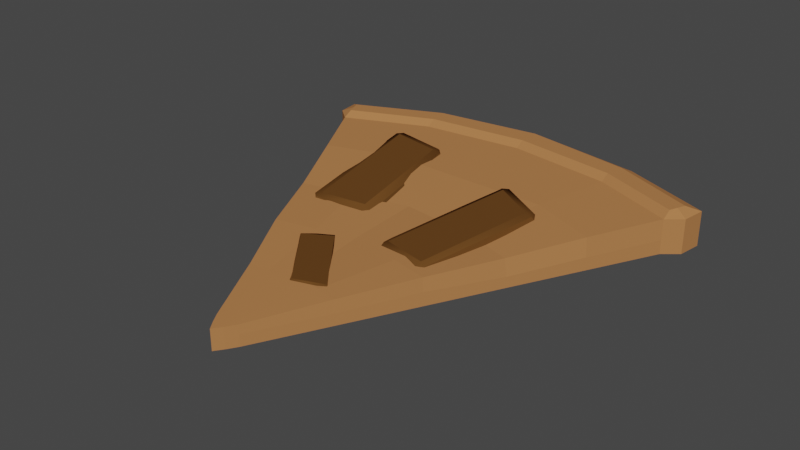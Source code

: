 # Source: BrownSlice.blend  (saved by Blender 3.2.14; exported with 4.5.12 LTS)
import bpy
from mathutils import Matrix  # noqa: F401  (used for matrix-valued properties, if any)

bpy.ops.wm.read_factory_settings(use_empty=True)
scene = bpy.context.scene
scene.name = 'Scene'

# ---- collections
col_collection = bpy.data.collections.new('Collection'); scene.collection.children.link(col_collection)

# ---- materials (node trees are filled in below, after node groups)
mat_darkbrown = bpy.data.materials.new('DarkBrown')
mat_darkbrown.use_transparent_shadow = False
mat_darkbrown.diffuse_color = (0.1301, 0.05613, 0.01521, 1.0)
mat_darkbrown.roughness = 0.69
mat_darkbrown.metallic = 0.5
mat_brown = bpy.data.materials.new('Brown')
mat_brown.use_transparent_shadow = False
mat_brown.diffuse_color = (0.4508, 0.1946, 0.07227, 1.0)

# ---- material node trees

# ---- world
world_world = bpy.data.worlds.new('World'); scene.world = world_world
world_world.use_nodes = True; world_world.node_tree.nodes.clear()
_N = world_world.node_tree.nodes; _L = world_world.node_tree.links
n0 = _N.new('ShaderNodeOutputWorld'); n0.name = 'World Output'; n0.location = (300, 300)
n1 = _N.new('ShaderNodeBackground'); n1.name = 'Background'; n1.location = (10, 300)
n1.inputs[0].default_value = (0.05088, 0.05088, 0.05088, 1.0)
_L.new(n1.outputs[0], n0.inputs[0])
n0.is_active_output = True
world_world.color = (0.05088, 0.05088, 0.05088)
world_world.use_sun_shadow = False
world_world.sun_shadow_jitter_overblur = 0.0

# ---- meshes
me_cube_003 = bpy.data.meshes.new('Cube.003')
me_cube_003.from_pydata([(-0.5359, 0.9901, 0.001998), (-0.5359, 0.9901, 0.09164), (-0.5359, 0.9901, 0.03833), (0.5359, 0.9901, 0.001998), (0.5359, 0.9901, 0.09164), (0.5359, 0.9901, 0.03833), (-1.033e-08, 1.132, 0.09164), (-1.577e-07, 1.132, 0.001998), (6.773e-07, 1.132, 0.03833), (0.03122, 0.01434, 0.001998), (-0.03122, 0.01434, 0.001998), (1.267e-08, -0.03218, 0.001998), (-0.03122, 0.01434, 0.05423), (0.03122, 0.01434, 0.05423), (0.0, -0.03218, 0.05423), (-0.03122, 0.01434, 0.03132), (0.03122, 0.01434, 0.03132), (1.014e-08, -0.03218, 0.03132), (-0.4879, 0.8972, 0.001998), (-0.4879, 0.8972, 0.03833), (0.4879, 0.8972, 0.001998), (-1.415e-07, 1.023, 0.001998), (0.4879, 0.8972, 0.03833), (0.4879, 0.8972, 0.09164), (-0.4879, 0.8972, 0.09164), (-9.35e-09, 1.023, 0.09164), (-1.052e-08, 1.106, 0.1056), (0.505, 0.9649, 0.1056), (-0.505, 0.9649, 0.1056), (-0.4879, 0.9225, 0.1056), (0.4879, 0.9225, 0.1056), (-9.35e-09, 1.048, 0.1056), (-0.2932, 1.093, 0.001998), (-0.2932, 1.093, 0.09164), (-0.2932, 1.093, 0.03833), (-0.01561, -0.01033, 0.001998), (-0.01561, -0.01033, 0.05423), (-0.01561, -0.01033, 0.03132), (-0.2692, 0.9922, 0.001998), (-0.2692, 0.9922, 0.09164), (-0.2778, 1.068, 0.1056), (-0.2692, 1.017, 0.1056), (0.3002, 1.085, 0.09164), (0.3002, 1.085, 0.03833), (0.3002, 1.085, 0.001998), (0.01561, -0.01033, 0.001998), (0.01561, -0.01033, 0.05423), (0.01561, -0.01033, 0.03132), (0.2762, 0.9838, 0.001998), (0.2762, 0.9838, 0.09164), (0.2848, 1.059, 0.1056), (0.2762, 1.009, 0.1056), (-0.5288, 0.9315, 0.03833), (-1.496e-07, 1.077, 0.001998), (-0.5288, 0.9315, 0.09164), (-0.5288, 0.9315, 0.001998), (0.5265, 0.9291, 0.001998), (0.5265, 0.9291, 0.03833), (0.5265, 0.9291, 0.09164), (-0.4965, 0.9437, 0.1056), (0.4965, 0.9437, 0.1056), (-9.934e-09, 1.077, 0.1056), (-0.2735, 1.043, 0.1056), (-0.2812, 1.043, 0.001998), (0.2805, 1.034, 0.1056), (0.2882, 1.034, 0.001998), (-0.3966, 0.7207, 0.001998), (-0.3052, 0.5441, 0.001998), (-0.2139, 0.3675, 0.001998), (-0.1226, 0.1909, 0.001998), (0.3966, 0.7207, 0.001998), (0.3052, 0.5441, 0.001998), (0.2139, 0.3675, 0.001998), (0.1226, 0.1909, 0.001998), (0.3966, 0.7207, 0.03511), (0.3052, 0.5441, 0.0298), (0.2139, 0.3675, 0.03666), (0.1226, 0.1909, 0.03132), (0.393, 0.7233, 0.08374), (0.298, 0.5441, 0.07317), (0.2139, 0.3675, 0.07277), (0.1202, 0.1907, 0.06358), (-0.02475, 0.6108, 0.0712), (-0.02267, 0.4247, 0.06397), (0.0009709, 0.2073, 0.06358), (-0.1226, 0.1909, 0.03132), (-0.2139, 0.3675, 0.04497), (-0.3052, 0.5441, 0.03159), (-0.3966, 0.7207, 0.03499), (-1.814e-08, 0.1788, 0.001998), (-4.895e-08, 0.3898, 0.001998), (-7.985e-08, 0.6007, 0.001998), (-1.107e-07, 0.8117, 0.001998), (-0.1208, 0.1909, 0.06358), (-0.2139, 0.3593, 0.07318), (-0.3052, 0.5441, 0.07244), (-0.3966, 0.729, 0.08831), (-0.06633, 0.1902, 0.06358), (-0.117, 0.3907, 0.06846), (-0.1678, 0.5736, 0.07381), (-0.2185, 0.7852, 0.09005), (-0.2185, 0.7917, 0.001998), (-0.1678, 0.5912, 0.001998), (-0.117, 0.3907, 0.001998), (-0.06633, 0.1902, 0.001998), (0.06773, 0.1885, 0.001998), (0.1199, 0.3873, 0.001998), (0.172, 0.5861, 0.001998), (0.2241, 0.785, 0.001998), (0.2241, 0.785, 0.08828), (0.172, 0.5861, 0.07292), (0.1199, 0.3873, 0.07315), (0.06773, 0.2056, 0.06358), (-0.2435, 0.5021, 0.0646), (-0.2247, 0.4861, 0.06398), (-0.2276, 0.4965, 0.05866), (-0.1401, 0.9018, 0.07391), (-0.1357, 0.89, 0.06794), (-0.1217, 0.8823, 0.07377), (-0.2837, 0.8893, 0.09849), (-0.3027, 0.8989, 0.09259), (-0.2892, 0.9122, 0.09319), (-0.09899, 0.5396, 0.08056), (-0.07879, 0.5371, 0.0683), (-0.09263, 0.5187, 0.06831), (-0.226, 0.5276, 0.07698), (-0.2237, 0.5063, 0.07532), (-0.2425, 0.5215, 0.0734), (-0.1311, 0.8652, 0.09336), (-0.1505, 0.8628, 0.09902), (-0.1496, 0.8845, 0.09375), (-0.07525, 0.5109, 0.06024), (-0.06382, 0.519, 0.06638), (-0.07713, 0.5, 0.06551), (-0.2953, 0.9218, 0.06731), (-0.31, 0.9192, 0.07308), (-0.2966, 0.9329, 0.07329), (0.03011, 0.4264, 0.06183), (0.04168, 0.4059, 0.06124), (0.04261, 0.4162, 0.05615), (0.2545, 0.7515, 0.07074), (0.2546, 0.7394, 0.06503), (0.2646, 0.7279, 0.07218), (0.1214, 0.7876, 0.09426), (0.1075, 0.8024, 0.08862), (0.124, 0.8099, 0.08919), (0.1723, 0.4126, 0.07689), (0.1896, 0.4037, 0.07376), (0.1711, 0.3917, 0.07251), (0.0542, 0.4436, 0.0732), (0.04925, 0.4237, 0.06794), (0.03737, 0.4436, 0.06541), (0.2505, 0.7156, 0.09092), (0.2323, 0.7199, 0.09477), (0.2403, 0.739, 0.08972), (0.1842, 0.379, 0.05766), (0.1971, 0.3825, 0.06511), (0.1789, 0.3698, 0.0627), (0.1216, 0.8205, 0.06442), (0.1076, 0.823, 0.06994), (0.1241, 0.831, 0.07015), (-0.0614, 0.4149, 0.05214), (-0.07591, 0.4177, 0.05148), (-0.07135, 0.4133, 0.04485), (0.002624, 0.2084, 0.06479), (-0.003159, 0.1806, 0.04819), (-0.01272, 0.217, 0.0648), (0.07391, 0.224, 0.06731), (0.07682, 0.2242, 0.06299), (0.08353, 0.2138, 0.05356), (-0.1258, 0.352, 0.06969), (-0.137, 0.3479, 0.0546), (-0.1352, 0.3615, 0.05483), (-0.06299, 0.3959, 0.06657), (-0.07045, 0.4064, 0.06491), (-0.06599, 0.4041, 0.0625), (-0.01289, 0.1831, 0.0567), (-0.00342, 0.1985, 0.0652), (0.002458, 0.1722, 0.05337), (-0.1466, 0.3608, 0.04497), (-0.1502, 0.3529, 0.05219), (-0.1489, 0.3669, 0.0516), (0.08956, 0.2111, 0.04846), (0.09644, 0.2165, 0.03894), (0.09352, 0.2054, 0.05556)], [], [(112, 84, 14, 46), (34, 33, 6, 8), (52, 54, 1, 2), (77, 81, 13, 16), (73, 77, 16, 9), (54, 24, 29, 59), (32, 34, 8, 7), (65, 53, 7, 44), (104, 89, 11, 35), (43, 42, 4, 5), (44, 43, 5, 3), (47, 46, 14, 17), (45, 47, 17, 11), (55, 52, 2, 0), (37, 36, 12, 15), (35, 37, 15, 10), (66, 88, 19, 18), (63, 53, 21, 38), (108, 92, 21, 48), (56, 57, 22, 20), (57, 58, 23, 22), (88, 96, 24, 19), (33, 1, 28, 40), (62, 61, 26, 40), (64, 61, 31, 51), (49, 23, 30, 51), (39, 25, 31, 41), (58, 4, 27, 60), (42, 6, 26, 50), (24, 39, 41, 29), (59, 62, 40, 28), (6, 33, 40, 26), (96, 100, 39, 24), (55, 63, 38, 18), (11, 17, 37, 35), (17, 14, 36, 37), (69, 104, 35, 10), (0, 2, 34, 32), (2, 1, 33, 34), (4, 42, 50, 27), (25, 49, 51, 31), (60, 64, 51, 30), (70, 108, 48, 20), (9, 16, 47, 45), (16, 13, 46, 47), (7, 8, 43, 44), (8, 6, 42, 43), (56, 65, 44, 3), (81, 112, 46, 13), (20, 48, 65, 56), (27, 50, 64, 60), (0, 32, 63, 55), (29, 41, 62, 59), (23, 58, 60, 30), (50, 26, 61, 64), (41, 31, 61, 62), (5, 4, 58, 57), (3, 5, 57, 56), (32, 7, 53, 63), (18, 19, 52, 55), (48, 21, 53, 65), (1, 54, 59, 28), (19, 24, 54, 52), (23, 49, 109, 78), (78, 109, 110, 79), (79, 110, 111, 80), (80, 111, 112, 81), (9, 45, 105, 73), (73, 105, 106, 72), (72, 106, 107, 71), (71, 107, 108, 70), (18, 38, 101, 66), (66, 101, 102, 67), (67, 102, 103, 68), (68, 103, 104, 69), (12, 36, 97, 93), (93, 97, 98, 94), (94, 98, 99, 95), (95, 99, 100, 96), (15, 12, 93, 85), (85, 93, 94, 86), (86, 94, 95, 87), (87, 95, 96, 88), (36, 14, 84, 97), (97, 84, 83, 98), (98, 83, 82, 99), (45, 11, 89, 105), (105, 89, 90, 106), (106, 90, 91, 107), (107, 91, 92, 108), (10, 15, 85, 69), (69, 85, 86, 68), (68, 86, 87, 67), (67, 87, 88, 66), (38, 21, 92, 101), (101, 92, 91, 102), (102, 91, 90, 103), (103, 90, 89, 104), (20, 22, 74, 70), (70, 74, 75, 71), (71, 75, 76, 72), (72, 76, 77, 73), (22, 23, 78, 74), (74, 78, 79, 75), (75, 79, 80, 76), (76, 80, 81, 77), (110, 82, 83, 111), (111, 83, 84, 112), (118, 117, 116), (127, 126, 125), (131, 115, 134, 117), (128, 123, 132, 118), (121, 120, 119), (126, 114, 133, 124), (124, 123, 122), (135, 113, 127, 120), (129, 119, 125, 122), (130, 129, 128), (115, 114, 113), (49, 25, 39, 100, 109), (109, 100, 99, 82, 110), (131, 132, 133), (134, 135, 136), (130, 121, 119, 129), (120, 127, 125, 119), (126, 124, 122, 125), (123, 128, 129, 122), (134, 115, 113, 135), (114, 126, 127, 113), (121, 136, 135, 120), (115, 131, 133, 114), (132, 123, 124, 133), (128, 118, 116, 130), (117, 134, 136, 116), (131, 117, 118, 132), (130, 116, 136, 121), (142, 141, 140), (151, 150, 149), (155, 139, 158, 141), (152, 147, 156, 142), (145, 144, 143), (150, 138, 157, 148), (148, 147, 146), (159, 137, 151, 144), (153, 143, 149, 146), (154, 153, 152), (139, 138, 137), (155, 156, 157), (158, 159, 160), (154, 145, 143, 153), (144, 151, 149, 143), (150, 148, 146, 149), (147, 152, 153, 146), (158, 139, 137, 159), (138, 150, 151, 137), (145, 160, 159, 144), (139, 155, 157, 138), (156, 147, 148, 157), (152, 142, 140, 154), (141, 158, 160, 140), (155, 141, 142, 156), (154, 140, 160, 145), (166, 165, 164), (175, 174, 173), (179, 163, 182, 165), (176, 171, 180, 166), (169, 168, 167), (174, 162, 181, 172), (172, 171, 170), (183, 161, 175, 168), (177, 167, 173, 170), (178, 177, 176), (163, 162, 161), (179, 180, 181), (182, 183, 184), (178, 169, 167, 177), (168, 175, 173, 167), (174, 172, 170, 173), (171, 176, 177, 170), (182, 163, 161, 183), (162, 174, 175, 161), (169, 184, 183, 168), (163, 179, 181, 162), (180, 171, 172, 181), (176, 166, 164, 178), (165, 182, 184, 164), (179, 165, 166, 180), (178, 164, 184, 169)])
me_cube_003.polygons.foreach_set('use_smooth', [True] * 188)
me_cube_003.polygons.foreach_set('material_index', [1, 1, 1, 1, 1, 1, 1, 1, 1, 1, 1, 1, 1, 1, 1, 1, 1, 1, 1, 1, 1, 1, 1, 1, 1, 1, 1, 1, 1, 1, 1, 1, 1, 1, 1, 1, 1, 1, 1, 1, 1, 1, 1, 1, 1, 1, 1, 1, 1, 1, 1, 1, 1, 1, 1, 1, 1, 1, 1, 1, 1, 1, 1, 1, 1, 1, 1, 1, 1, 1, 1, 1, 1, 1, 1, 1, 1, 1, 1, 1, 1, 1, 1, 1, 1, 1, 1, 1, 1, 1, 1, 1, 1, 1, 1, 1, 1, 1, 1, 1, 1, 1, 1, 1, 1, 1, 1, 1, 0, 0, 0, 0, 0, 0, 0, 0, 0, 0, 0, 1, 1, 0, 0, 0, 0, 0, 0, 0, 0, 0, 0, 0, 0, 0, 0, 0, 0, 0, 0, 0, 0, 0, 0, 0, 0, 0, 0, 0, 0, 0, 0, 0, 0, 0, 0, 0, 0, 0, 0, 0, 0, 0, 0, 0, 0, 0, 0, 0, 0, 0, 0, 0, 0, 0, 0, 0, 0, 0, 0, 0, 0, 0, 0, 0, 0, 0, 0, 0])
_k = set([(0, 2), (0, 32), (0, 55), (1, 2), (1, 28), (1, 33), (1, 54), (3, 5), (3, 44), (3, 56), (4, 5), (4, 27), (4, 42), (4, 58), (6, 8), (6, 26), (6, 33), (6, 42), (7, 8), (7, 32), (7, 44), (9, 16), (9, 45), (9, 73), (10, 15), (10, 35), (10, 69), (11, 17), (11, 35), (11, 45), (12, 15), (12, 36), (12, 93), (13, 16), (13, 46), (13, 81), (14, 17), (14, 36), (14, 46), (15, 85), (16, 77), (18, 19), (18, 55), (18, 66), (19, 24), (19, 88), (20, 22), (20, 56), (20, 70), (22, 23), (22, 74), (23, 30), (23, 49), (23, 58), (23, 78), (24, 29), (24, 39), (24, 54), (24, 96), (25, 31), (25, 39), (25, 49), (26, 40), (26, 50), (27, 50), (27, 60), (28, 40), (28, 59), (29, 41), (29, 59), (30, 51), (30, 60), (31, 41), (31, 51), (32, 34), (33, 34), (33, 40), (35, 37), (36, 37), (36, 97), (39, 41), (42, 43), (42, 50), (43, 44), (45, 47), (46, 47), (49, 51), (49, 109), (52, 54), (52, 55), (54, 59), (56, 57), (57, 58), (58, 60), (66, 67), (67, 68), (68, 69), (70, 71), (71, 72), (72, 73), (74, 75), (74, 78), (75, 76), (75, 79), (76, 77), (76, 80), (78, 79), (78, 109), (79, 80), (79, 110), (80, 81), (80, 111), (81, 112), (82, 83), (82, 99), (82, 110), (83, 84), (83, 111), (84, 97), (84, 112), (85, 86), (85, 93), (86, 87), (86, 94), (87, 88), (87, 95), (88, 96), (93, 94), (93, 97), (94, 95), (94, 98), (95, 96), (95, 99), (96, 100), (97, 98), (98, 99), (99, 100), (100, 109), (109, 110), (110, 111), (111, 112), (113, 127), (113, 135), (114, 126), (114, 133), (115, 131), (115, 134), (116, 130), (116, 136), (117, 131), (117, 134), (118, 128), (118, 132), (119, 125), (119, 129), (120, 127), (120, 135), (121, 130), (121, 136), (122, 125), (122, 129), (123, 128), (123, 132), (124, 126), (124, 133), (137, 151), (137, 159), (138, 150), (138, 157), (139, 155), (139, 158), (140, 154), (140, 160), (141, 155), (141, 158), (142, 152), (142, 156), (143, 149), (143, 153), (144, 151), (144, 159), (145, 154), (145, 160), (146, 149), (146, 153), (147, 152), (147, 156), (148, 150), (148, 157), (161, 175), (161, 183), (162, 174), (162, 181), (163, 179), (163, 182), (164, 178), (164, 184), (165, 179), (165, 182), (166, 176), (166, 180), (167, 173), (167, 177), (168, 175), (168, 183), (169, 178), (169, 184), (170, 173), (170, 177), (171, 176), (171, 180), (172, 174), (172, 181)])
me_cube_003.attributes.new('sharp_edge', 'BOOLEAN', 'EDGE').data.foreach_set('value', [ (min(e.vertices), max(e.vertices)) in _k for e in me_cube_003.edges])
me_cube_003.materials.append(mat_darkbrown)
me_cube_003.materials.append(mat_brown)
me_cube_003.update()
me_cube_003.normals_split_custom_set([tuple(v) for v in zip(*[iter([0.01024, -0.04246, 0.999, -0.001929, -0.04273, 0.9991, 0.003912, -0.04249, 0.9991, 0.007992, -0.04817, 0.9988, -0.13, 0.9915, -7.137e-08, -0.13, 0.9915, -2.095e-06, -0.13, 0.9915, -2.095e-06, -0.13, 0.9915, -7.138e-08, -0.9927, -0.1202, 0.0, -0.9927, -0.1202, 0.0, -0.9927, -0.1202, 0.0, -0.9927, -0.1202, 0.0, 0.8873, -0.4601, 0.03225, 0.8873, -0.46, 0.03229, 0.8895, -0.4555, 0.03586, 0.8895, -0.4555, 0.03586, 0.8882, -0.4594, 2.993e-07, 0.8882, -0.4594, 2.993e-07, 0.8882, -0.4594, 3.058e-07, 0.8882, -0.4594, 3.058e-07, -0.3695, -0.3301, 0.8686, -0.3695, -0.3301, 0.8686, -0.3695, -0.3301, 0.8686, -0.3695, -0.3301, 0.8686, -0.13, 0.9915, 1.952e-06, -0.13, 0.9915, -7.137e-08, -0.13, 0.9915, -7.138e-08, -0.13, 0.9915, 1.952e-06, 1.222e-10, 0.0, -1.0, 1.132e-10, 0.0, -1.0, -1.037e-11, 0.0, -1.0, 2.372e-10, 0.0, -1.0, -1.06e-09, 0.0, -1.0, 5.312e-10, 0.0, -1.0, 1.019e-10, 0.0, -1.0, -1.477e-09, 0.0, -1.0, 0.3724, 0.9281, -2.571e-07, 0.3724, 0.9281, 1.101e-06, 0.3724, 0.9281, 1.101e-06, 0.3724, 0.9281, -2.571e-07, 0.3724, 0.9281, -1.615e-06, 0.3724, 0.9281, -2.571e-07, 0.3724, 0.9281, -2.571e-07, 0.3724, 0.9281, -1.615e-06, 0.8137, -0.5813, -8.885e-08, 0.8137, -0.5813, 1.992e-07, 0.8137, -0.5813, 1.992e-07, 0.8137, -0.5813, -8.885e-08, 0.8137, -0.5813, -3.769e-07, 0.8137, -0.5813, -8.885e-08, 0.8137, -0.5813, -8.885e-08, 0.8137, -0.5813, -3.769e-07, -0.9927, -0.1202, 0.0, -0.9927, -0.1202, 0.0, -0.9927, -0.1202, 0.0, -0.9927, -0.1202, 0.0, -0.845, -0.5347, -1.358e-07, -0.845, -0.5347, -1.088e-08, -0.845, -0.5347, -1.088e-08, -0.845, -0.5347, -1.358e-07, -0.845, -0.5347, -2.606e-07, -0.845, -0.5347, -1.358e-07, -0.845, -0.5347, -1.358e-07, -0.845, -0.5347, -2.606e-07, -0.8882, -0.4594, 0.0, -0.8882, -0.4594, 0.0, -0.8882, -0.4594, 0.0, -0.8882, -0.4594, 0.0, -2.662e-10, 0.0, -1.0, 1.132e-10, 0.0, -1.0, 1.817e-10, 0.0, -1.0, -3.215e-10, 0.0, -1.0, -1.726e-10, 4.009e-10, -1.0, 8.786e-11, 2.96e-10, -1.0, 1.817e-10, 0.0, -1.0, -4.806e-11, 0.0, -1.0, 0.6358, -0.7719, 0.0, 0.6358, -0.7719, 0.0, 0.6358, -0.7719, 0.0, 0.6358, -0.7719, 0.0, 0.6358, -0.7719, 0.0, 0.6358, -0.7719, 0.0, 0.6358, -0.7719, 0.0, 0.6358, -0.7719, 0.0, -0.8828, -0.4683, 0.03653, -0.8828, -0.4683, 0.03653, -0.8828, -0.4683, 0.03653, -0.8828, -0.4683, 0.03653, -0.1591, 0.3631, 0.9181, -0.1591, 0.3631, 0.9181, -0.1591, 0.3631, 0.9181, -0.1591, 0.3631, 0.9181, -2.258e-08, 0.0, 1.0, 4.02e-08, 0.0, 1.0, 6.069e-08, 0.0, 1.0, -3.988e-08, 0.0, 1.0, 1.512e-08, 0.0, 1.0, 4.02e-08, 0.0, 1.0, 1.551e-08, 0.0, 1.0, 0.0, 0.0, 1.0, -0.1945, -0.4757, 0.8578, -0.1945, -0.4757, 0.8578, -0.1945, -0.4757, 0.8578, -0.1945, -0.4757, 0.8578, 0.05475, -0.4842, 0.8732, 0.05475, -0.4842, 0.8732, 0.05475, -0.4842, 0.8732, 0.05475, -0.4842, 0.8732, 0.429, -0.09375, 0.8984, 0.429, -0.09375, 0.8984, 0.429, -0.09375, 0.8984, 0.429, -0.09375, 0.8984, 0.07466, 0.4661, 0.8816, 0.07466, 0.4661, 0.8816, 0.07466, 0.4661, 0.8816, 0.07466, 0.4661, 0.8816, 0.2061, -0.4746, 0.8558, 0.2061, -0.4746, 0.8558, 0.2061, -0.4746, 0.8558, 0.2061, -0.4746, 0.8558, -7.767e-08, 0.0, 1.0, -2.258e-08, 0.0, 1.0, -3.988e-08, 0.0, 1.0, -1.587e-07, 0.0, 1.0, -0.06317, 0.4692, 0.8809, -0.06317, 0.4692, 0.8809, -0.06317, 0.4692, 0.8809, -0.06317, 0.4692, 0.8809, 0.000538, -0.01291, 0.9999, -0.0003047, -0.009283, 1.0, -0.0003347, -0.009229, 1.0, 0.000538, -0.01291, 0.9999, -5.41e-10, 0.0, -1.0, -2.662e-10, 0.0, -1.0, -3.215e-10, 0.0, -1.0, -9.499e-10, 0.0, -1.0, -0.8137, -0.5813, -5.175e-07, -0.8137, -0.5813, -3.616e-07, -0.8137, -0.5813, -3.616e-07, -0.8137, -0.5813, -5.175e-07, -0.8137, -0.5813, -3.616e-07, -0.8137, -0.5813, -2.057e-07, -0.8137, -0.5813, -2.057e-07, -0.8137, -0.5813, -3.616e-07, -1.999e-09, 0.0, -1.0, -1.06e-09, 0.0, -1.0, -1.477e-09, 0.0, -1.0, -2.479e-09, 0.0, -1.0, -0.3906, 0.9206, 4.344e-06, -0.3906, 0.9206, 9.876e-07, -0.3906, 0.9206, 9.876e-07, -0.3906, 0.9206, 4.344e-06, -0.3906, 0.9206, 9.876e-07, -0.3906, 0.9206, -2.369e-06, -0.3906, 0.9206, -2.369e-06, -0.3906, 0.9206, 9.876e-07, 0.1528, 0.3683, 0.9171, 0.1528, 0.3683, 0.9171, 0.1528, 0.3683, 0.9171, 0.1528, 0.3683, 0.9171, -0.06807, -0.4838, 0.8725, -0.06807, -0.4838, 0.8725, -0.06807, -0.4838, 0.8725, -0.06807, -0.4838, 0.8725, 0.0, 0.0, 1.0, 1.512e-08, 0.0, 1.0, 0.0, 0.0, 1.0, 0.0, 0.0, 1.0, 1.775e-11, 5.055e-10, -1.0, -1.726e-10, 4.009e-10, -1.0, -4.806e-11, 0.0, -1.0, -1.466e-10, 0.0, -1.0, 0.845, -0.5347, -1.803e-07, 0.845, -0.5347, -8.235e-08, 0.845, -0.5347, -8.235e-08, 0.845, -0.5347, -1.803e-07, 0.845, -0.5347, -8.235e-08, 0.845, -0.5347, 1.561e-08, 0.845, -0.5347, 1.561e-08, 0.845, -0.5347, -8.235e-08, 0.1542, 0.988, -4.898e-06, 0.1542, 0.988, -1.544e-06, 0.1542, 0.988, -1.544e-06, 0.1542, 0.988, -4.898e-06, 0.1542, 0.988, -1.544e-06, 0.1542, 0.988, 1.81e-06, 0.1542, 0.988, 1.81e-06, 0.1542, 0.988, -1.544e-06, 0.0, 0.0, -1.0, 1.222e-10, 0.0, -1.0, 2.372e-10, 0.0, -1.0, 0.0, 0.0, -1.0, 0.007191, -0.05021, 0.9987, 0.01024, -0.04246, 0.999, 0.007992, -0.04817, 0.9988, 0.007191, -0.05021, 0.9987, -1.466e-10, 0.0, -1.0, -4.806e-11, 0.0, -1.0, 1.222e-10, 0.0, -1.0, 0.0, 0.0, -1.0, 0.0, 0.0, 1.0, 3.232e-08, 0.0, 1.0, 1.512e-08, 0.0, 1.0, 0.0, 0.0, 1.0, 0.0, 0.0, -1.0, -2.434e-10, 0.0, -1.0, -2.662e-10, 0.0, -1.0, -5.41e-10, 0.0, -1.0, 0.0, 0.0, 1.0, 1.479e-08, 0.0, 1.0, -2.258e-08, 0.0, 1.0, -7.767e-08, 0.0, 1.0, 0.3708, -0.3302, 0.868, 0.3708, -0.3302, 0.868, 0.3708, -0.3302, 0.868, 0.3708, -0.3302, 0.868, 3.232e-08, 0.0, 1.0, 6.069e-08, 0.0, 1.0, 4.02e-08, 0.0, 1.0, 1.512e-08, 0.0, 1.0, 1.479e-08, 0.0, 1.0, 1.551e-08, 0.0, 1.0, 4.02e-08, 0.0, 1.0, -2.258e-08, 0.0, 1.0, 0.9883, -0.1522, 0.0, 0.9883, -0.1522, 0.0, 0.9883, -0.1522, 0.0, 0.9883, -0.1522, 0.0, 0.9883, -0.1522, 0.0, 0.9883, -0.1522, 0.0, 0.9883, -0.1522, 0.0, 0.9883, -0.1522, 0.0, -2.434e-10, 0.0, -1.0, -1.037e-11, 0.0, -1.0, 1.132e-10, 0.0, -1.0, -2.662e-10, 0.0, -1.0, -0.6414, -0.7672, 0.0, -0.6414, -0.7672, 0.0, -0.6414, -0.7672, 0.0, -0.6414, -0.7672, 0.0, -4.806e-11, 0.0, -1.0, 1.817e-10, 0.0, -1.0, 1.132e-10, 0.0, -1.0, 1.222e-10, 0.0, -1.0, -0.4175, -0.08193, 0.905, -0.4175, -0.08193, 0.905, -0.4175, -0.08193, 0.905, -0.4175, -0.08193, 0.905, -0.6414, -0.7672, 0.0, -0.6414, -0.7672, 0.0, -0.6414, -0.7672, 0.0, -0.6414, -0.7672, 0.0, 0.0001553, -0.03025, 0.9995, 0.0001553, -0.03025, 0.9995, 0.0001553, -0.03025, 0.9995, 0.0001553, -0.03025, 0.9995, -0.008422, -0.06516, 0.9978, -0.008422, -0.06516, 0.9978, -0.008422, -0.06516, 0.9978, -0.008422, -0.06516, 0.9978, 0.0003926, -0.0005818, 1.0, 0.0003926, -0.0005818, 1.0, 0.0003926, -0.0005818, 1.0, 0.0003926, -0.0005818, 1.0, -0.008933, -0.04866, 0.9988, -0.008933, -0.04866, 0.9988, -0.008933, -0.04866, 0.9988, -0.008933, -0.04866, 0.9988, -4.032e-09, 0.0, -1.0, 1.008e-09, 0.0, -1.0, -5.137e-10, 0.0, -1.0, -1.347e-09, 0.0, -1.0, -1.347e-09, 0.0, -1.0, -5.137e-10, 0.0, -1.0, -4.778e-10, -4.054e-10, -1.0, -5.43e-10, -6.582e-10, -1.0, -5.43e-10, -6.582e-10, -1.0, -4.778e-10, -4.054e-10, -1.0, -7.824e-10, 8.31e-11, -1.0, -1.646e-10, 1.068e-10, -1.0, -1.646e-10, 1.068e-10, -1.0, -7.824e-10, 8.31e-11, -1.0, -1.726e-10, 4.009e-10, -1.0, 1.775e-11, 5.055e-10, -1.0, -9.499e-10, 0.0, -1.0, -3.215e-10, 0.0, -1.0, 2.789e-10, 3.906e-10, -1.0, 4.51e-11, 5.075e-10, -1.0, 4.51e-11, 5.075e-10, -1.0, 2.789e-10, 3.906e-10, -1.0, 1.183e-09, 9.802e-11, -1.0, 8.712e-10, 8.898e-11, -1.0, 8.712e-10, 8.898e-11, -1.0, 1.183e-09, 9.802e-11, -1.0, 5.474e-10, -4.098e-10, -1.0, -2.263e-10, -6.403e-10, -1.0, -2.263e-10, -6.403e-10, -1.0, 5.474e-10, -4.098e-10, -1.0, -1.06e-09, 0.0, -1.0, -1.999e-09, 0.0, -1.0, -0.02076, -0.05724, 0.9981, -0.02076, -0.05724, 0.9981, -0.02076, -0.05724, 0.9981, -0.02076, -0.05724, 0.9981, 0.03621, -0.02509, 0.999, 0.03621, -0.02509, 0.999, 0.03621, -0.02509, 0.999, 0.03621, -0.02509, 0.999, 0.0159, -0.006403, 0.9999, 0.0159, -0.006403, 0.9999, 0.0159, -0.006403, 0.9999, 0.0159, -0.006403, 0.9999, 0.01102, -0.07678, 0.997, 0.01102, -0.07678, 0.997, 0.01102, -0.07678, 0.997, 0.01102, -0.07678, 0.997, -0.8894, -0.4563, 0.02864, -0.8894, -0.4563, 0.02864, -0.8894, -0.4563, 0.02864, -0.8894, -0.4563, 0.02864, -0.8823, -0.4692, -0.03762, -0.8823, -0.4692, -0.03762, -0.8823, -0.4692, -0.03762, -0.8823, -0.4692, -0.03762, -0.8903, -0.4522, -0.05363, -0.8903, -0.4522, -0.05363, -0.8903, -0.4522, -0.05363, -0.8903, -0.4522, -0.05363, -0.8909, -0.4524, 0.03995, -0.8909, -0.4524, 0.03995, -0.8909, -0.4524, 0.03995, -0.8909, -0.4524, 0.03995, -0.002414, -0.04275, 0.9991, 0.003912, -0.04249, 0.9991, -0.001929, -0.04273, 0.9991, -0.002414, -0.04275, 0.9991, 0.03008, -0.007253, 0.9995, 0.03008, -0.007253, 0.9995, 0.03502, -0.01979, 0.9992, 0.03899, -0.01298, 0.9992, 0.03899, -0.01298, 0.9992, 0.03502, -0.01979, 0.9992, 0.03847, -0.02857, 0.9989, 0.03847, -0.02857, 0.9989, 1.008e-09, 0.0, -1.0, 1.019e-10, 0.0, -1.0, 5.312e-10, 0.0, -1.0, -5.137e-10, 0.0, -1.0, -5.137e-10, 0.0, -1.0, 5.312e-10, 0.0, -1.0, 5.721e-10, -2.326e-10, -1.0, -4.778e-10, -4.054e-10, -1.0, -4.778e-10, -4.054e-10, -1.0, 5.721e-10, -2.326e-10, -1.0, 8.137e-11, 1.102e-10, -1.0, -7.824e-10, 8.31e-11, -1.0, -7.824e-10, 8.31e-11, -1.0, 8.137e-11, 1.102e-10, -1.0, 8.786e-11, 2.96e-10, -1.0, -1.726e-10, 4.009e-10, -1.0, -0.8882, -0.4594, 2.44e-07, -0.8882, -0.4594, 2.44e-07, -0.8882, -0.4594, 7.653e-07, -0.8882, -0.4594, 7.544e-07, -0.8882, -0.4594, 7.544e-07, -0.8882, -0.4594, 7.653e-07, -0.8882, -0.4594, 8.905e-07, -0.8882, -0.4594, 8.906e-07, -0.8882, -0.4594, 8.906e-07, -0.8882, -0.4594, 8.905e-07, -0.8882, -0.4594, 2.622e-07, -0.8882, -0.4594, 2.582e-07, -0.8882, -0.4594, 2.582e-07, -0.8882, -0.4594, 2.622e-07, -0.8882, -0.4594, 0.0, -0.8882, -0.4594, 0.0, -3.215e-10, 0.0, -1.0, 1.817e-10, 0.0, -1.0, 8.786e-11, 2.96e-10, -1.0, 2.789e-10, 3.906e-10, -1.0, 2.789e-10, 3.906e-10, -1.0, 8.786e-11, 2.96e-10, -1.0, 8.137e-11, 1.102e-10, -1.0, 1.183e-09, 9.802e-11, -1.0, 1.183e-09, 9.802e-11, -1.0, 8.137e-11, 1.102e-10, -1.0, 5.721e-10, -2.326e-10, -1.0, 5.474e-10, -4.098e-10, -1.0, 5.474e-10, -4.098e-10, -1.0, 5.721e-10, -2.326e-10, -1.0, 5.312e-10, 0.0, -1.0, -1.06e-09, 0.0, -1.0, 0.8882, -0.4594, 0.0, 0.8882, -0.4594, 0.0, 0.8882, -0.4594, 0.0, 0.8882, -0.4594, 0.0, 0.8882, -0.4594, 0.0, 0.8882, -0.4594, 0.0, 0.8882, -0.4594, 0.0, 0.8882, -0.4594, 0.0, 0.8882, -0.4594, 0.0, 0.8882, -0.4594, 0.0, 0.8882, -0.4594, 1.468e-07, 0.8882, -0.4594, 1.464e-07, 0.8882, -0.4594, 1.464e-07, 0.8882, -0.4594, 1.468e-07, 0.8882, -0.4594, 2.993e-07, 0.8882, -0.4594, 2.993e-07, 0.8817, -0.4699, 0.04324, 0.8817, -0.4699, 0.04324, 0.8817, -0.4699, 0.04324, 0.8817, -0.4699, 0.04324, 0.8776, -0.4649, 0.117, 0.8776, -0.4649, 0.117, 0.8776, -0.4649, 0.117, 0.8776, -0.4649, 0.117, 0.8932, -0.4421, 0.08168, 0.8932, -0.4421, 0.08168, 0.8932, -0.4421, 0.08168, 0.8932, -0.4421, 0.08168, 0.8851, -0.4645, 0.02875, 0.8851, -0.4645, 0.02875, 0.8873, -0.46, 0.03229, 0.8873, -0.4601, 0.03225, -0.03461, -0.01366, 0.9993, -0.03461, -0.01366, 0.9993, -0.03461, -0.01366, 0.9993, -0.03461, -0.01366, 0.9993, -0.04786, -0.02152, 0.9986, -0.04786, -0.02152, 0.9986, -0.04786, -0.02152, 0.9986, -0.04786, -0.02152, 0.9986, 0.8369, 0.4954, -0.2327, 0.5959, 0.6094, -0.523, 0.526, 0.8216, -0.2197, -0.5198, -0.4324, 0.7368, -0.2746, -0.6133, 0.7406, -0.3474, -0.4018, 0.8473, 0.02229, 0.05818, -0.9981, 0.02229, 0.05818, -0.9981, 0.02229, 0.05818, -0.9981, 0.02229, 0.05818, -0.9981, 0.8743, 0.1108, 0.4725, 0.8465, 0.02575, 0.5318, 0.8809, 0.06431, 0.4689, 0.8466, 0.09993, 0.5227, -0.4257, 0.5935, 0.683, -0.6521, 0.3576, 0.6685, -0.3456, 0.245, 0.9058, 0.06914, -0.7015, 0.7093, 0.0726, -0.66, 0.7478, 0.09931, -0.6972, 0.71, 0.1218, -0.6534, 0.7472, 0.3313, -0.4667, 0.82, 0.5746, -0.2783, 0.7697, 0.5188, -0.3751, 0.7682, -0.9744, -0.1648, 0.153, -0.9728, -0.178, 0.1481, -0.9687, -0.1925, 0.157, -0.9753, -0.1636, 0.1482, -0.03318, -0.09768, 0.9947, -0.03322, -0.09778, 0.9947, -0.03316, -0.09769, 0.9947, -0.03318, -0.0978, 0.9947, 0.4474, 0.6007, 0.6625, 0.4699, 0.3518, 0.8096, 0.7039, 0.3739, 0.6039, -0.4448, -0.6248, -0.6417, -0.5147, -0.7606, -0.3958, -0.865, -0.4786, -0.1508, 0.00375, -0.0105, 0.9999, 0.001312, -0.008044, 1.0, -0.0003347, -0.009229, 1.0, -0.0003047, -0.009283, 1.0, 0.003867, -0.01044, 0.9999, 0.01037, -0.08523, 0.9963, -0.0006109, -0.08422, 0.9964, -0.0009357, -0.08437, 0.9964, 0.01032, -0.086, 0.9962, 0.01057, -0.08541, 0.9963, 0.6339, -0.4842, -0.6031, 0.9733, 0.0103, -0.2294, 0.2377, -0.7229, -0.6488, -0.4182, 0.5452, -0.7266, -0.8391, 0.4676, -0.2779, -0.4471, 0.8563, -0.2586, 0.4474, 0.6007, 0.6625, -0.4257, 0.5935, 0.683, -0.3456, 0.245, 0.9058, 0.4699, 0.3518, 0.8096, -0.6521, 0.3576, 0.6685, -0.5198, -0.4324, 0.7368, -0.3474, -0.4018, 0.8473, -0.3456, 0.245, 0.9058, -0.2746, -0.6133, 0.7406, 0.3313, -0.4667, 0.82, 0.5188, -0.3751, 0.7682, -0.3474, -0.4018, 0.8473, 0.5746, -0.2783, 0.7697, 0.7039, 0.3739, 0.6039, 0.4699, 0.3518, 0.8096, 0.5188, -0.3751, 0.7682, -0.4182, 0.5452, -0.7266, -0.4448, -0.6248, -0.6417, -0.865, -0.4786, -0.1508, -0.8391, 0.4676, -0.2779, -0.5147, -0.7606, -0.3958, -0.2746, -0.6133, 0.7406, -0.5198, -0.4324, 0.7368, -0.865, -0.4786, -0.1508, -0.4257, 0.5935, 0.683, -0.4471, 0.8563, -0.2586, -0.8391, 0.4676, -0.2779, -0.6521, 0.3576, 0.6685, -0.4448, -0.6248, -0.6417, 0.6339, -0.4842, -0.6031, 0.2377, -0.7229, -0.6488, -0.5147, -0.7606, -0.3958, 0.9733, 0.0103, -0.2294, 0.5746, -0.2783, 0.7697, 0.3313, -0.4667, 0.82, 0.2377, -0.7229, -0.6488, 0.7039, 0.3739, 0.6039, 0.8369, 0.4954, -0.2327, 0.526, 0.8216, -0.2197, 0.4474, 0.6007, 0.6625, 0.5959, 0.6094, -0.523, -0.4182, 0.5452, -0.7266, -0.4471, 0.8563, -0.2586, 0.526, 0.8216, -0.2197, 0.6339, -0.4842, -0.6031, 0.5959, 0.6094, -0.523, 0.8369, 0.4954, -0.2327, 0.9733, 0.0103, -0.2294, 0.1806, 0.9257, 0.3323, 0.1806, 0.9257, 0.3323, 0.1806, 0.9257, 0.3323, 0.1806, 0.9257, 0.3323, 0.9704, 0.1903, -0.149, 0.8029, 0.3503, -0.4823, 0.7651, 0.6043, -0.2224, -0.6588, -0.2235, 0.7184, -0.4287, -0.4127, 0.8037, -0.5753, -0.2584, 0.776, 0.04094, 0.04697, -0.9981, 0.04094, 0.04697, -0.9981, 0.04093, 0.04697, -0.9981, 0.04094, 0.04697, -0.9981, 0.9137, -0.2001, 0.3537, 0.8894, -0.2454, 0.3856, 0.9081, -0.2255, 0.3528, 0.9021, -0.2009, 0.3819, -0.1957, 0.7037, 0.683, -0.5196, 0.5602, 0.6451, -0.2861, 0.3571, 0.8892, -0.2192, -0.6974, 0.6823, -0.2163, -0.7151, 0.6648, -0.1956, -0.7055, 0.6812, -0.1766, -0.7236, 0.6673, 0.1316, -0.592, 0.7951, 0.3651, -0.4676, 0.805, 0.2028, -0.4117, 0.8885, -0.9621, 0.1746, 0.2093, -0.9674, 0.1535, 0.2012, -0.9669, 0.1309, 0.219, -0.9634, 0.1769, 0.2013, -0.06621, -0.08107, 0.9945, -0.0663, -0.08116, 0.9945, -0.06619, -0.08109, 0.9945, -0.06627, -0.0812, 0.9945, 0.6043, 0.4343, 0.668, 0.4683, 0.1947, 0.8619, 0.698, 0.1633, 0.6972, -0.6325, -0.4337, -0.6417, -0.7272, -0.4728, -0.4977, -0.9958, -0.05829, -0.07084, 0.4694, -0.6774, -0.5664, 0.8473, -0.5306, -0.02096, -0.03724, -0.8497, -0.526, -0.2052, 0.6557, -0.7266, -0.6272, 0.7276, -0.2779, -0.1254, 0.9578, -0.2586, 0.6043, 0.4343, 0.668, -0.1957, 0.7037, 0.683, -0.2861, 0.3571, 0.8892, 0.4683, 0.1947, 0.8619, -0.5196, 0.5602, 0.6451, -0.6588, -0.2235, 0.7184, -0.5753, -0.2584, 0.776, -0.2861, 0.3571, 0.8892, -0.4287, -0.4127, 0.8037, 0.1316, -0.592, 0.7951, 0.2028, -0.4117, 0.8885, -0.5753, -0.2584, 0.776, 0.3651, -0.4676, 0.805, 0.698, 0.1633, 0.6972, 0.4683, 0.1947, 0.8619, 0.2028, -0.4117, 0.8885, -0.2052, 0.6557, -0.7266, -0.6325, -0.4337, -0.6417, -0.9958, -0.05829, -0.07084, -0.6272, 0.7276, -0.2779, -0.7272, -0.4728, -0.4977, -0.4287, -0.4127, 0.8037, -0.6588, -0.2235, 0.7184, -0.9958, -0.05829, -0.07084, -0.1957, 0.7037, 0.683, -0.1254, 0.9578, -0.2586, -0.6272, 0.7276, -0.2779, -0.5196, 0.5602, 0.6451, -0.6325, -0.4337, -0.6417, 0.4694, -0.6774, -0.5664, -0.03724, -0.8497, -0.526, -0.7272, -0.4728, -0.4977, 0.8473, -0.5306, -0.02096, 0.3651, -0.4676, 0.805, 0.1316, -0.592, 0.7951, -0.03724, -0.8497, -0.526, 0.698, 0.1633, 0.6972, 0.9704, 0.1903, -0.149, 0.7651, 0.6043, -0.2224, 0.6043, 0.4343, 0.668, 0.8029, 0.3503, -0.4823, -0.2052, 0.6557, -0.7266, -0.1254, 0.9578, -0.2586, 0.7651, 0.6043, -0.2224, 0.4694, -0.6774, -0.5664, 0.8029, 0.3503, -0.4823, 0.9704, 0.1903, -0.149, 0.8473, -0.5306, -0.02096, 0.4879, 0.8072, 0.3323, 0.4879, 0.8072, 0.3323, 0.4879, 0.8072, 0.3323, 0.4879, 0.8072, 0.3323, -0.6979, -0.7012, 0.1456, -0.09219, -0.4197, 0.903, -0.1041, -0.9645, 0.2427, 0.6539, 0.6896, 0.3113, 0.05286, 0.8718, 0.487, 0.3708, 0.8043, 0.4644, 0.01277, -0.05103, -0.9986, 0.01277, -0.05102, -0.9986, 0.01278, -0.05102, -0.9986, 0.01278, -0.05102, -0.9986, 0.2567, 0.5326, -0.8065, 0.2741, 0.5427, -0.794, 0.5552, 0.04103, -0.8307, 0.4076, 0.5146, -0.7544, 0.7202, -0.1605, 0.675, 0.9244, 0.3019, 0.2333, 0.8143, -0.02813, 0.5797, -0.5258, 0.6879, 0.5003, -0.504, 0.6517, 0.5668, -0.5442, 0.6784, 0.4936, -0.5306, 0.6245, 0.573, -0.6625, 0.2978, 0.6873, -0.7902, -0.08259, 0.6072, -0.8019, 0.06832, 0.5936, 0.7117, 0.5641, 0.4187, 0.7286, 0.5516, 0.406, 0.7337, 0.5304, 0.4247, 0.7109, 0.5707, 0.4109, 0.003502, 0.03398, 0.9994, 0.003346, 0.03512, 0.9994, 0.003499, 0.03397, 0.9994, 0.003307, 0.03516, 0.9994, 0.2317, -0.283, 0.9307, -0.2619, -0.7116, 0.6519, -0.4532, -0.5051, 0.7345, -0.06648, 0.8653, -0.4969, -0.1685, 0.9854, -0.0259, 0.04198, 0.774, -0.6319, -0.9951, 0.09849, -0.008293, -0.5968, -0.3048, 0.7423, -0.7292, 0.6842, 0.01275, 0.2661, -0.8932, -0.3624, 0.2725, -0.081, -0.9587, 0.2686, -0.4464, 0.8535, 0.2317, -0.283, 0.9307, 0.7202, -0.1605, 0.675, 0.8143, -0.02813, 0.5797, -0.2619, -0.7116, 0.6519, 0.9244, 0.3019, 0.2333, 0.6539, 0.6896, 0.3113, 0.3708, 0.8043, 0.4644, 0.8143, -0.02813, 0.5797, 0.05286, 0.8718, 0.487, -0.6625, 0.2978, 0.6873, -0.8019, 0.06832, 0.5936, 0.3708, 0.8043, 0.4644, -0.7902, -0.08259, 0.6072, -0.4532, -0.5051, 0.7345, -0.2619, -0.7116, 0.6519, -0.8019, 0.06832, 0.5936, 0.2661, -0.8932, -0.3624, -0.06648, 0.8653, -0.4969, 0.04198, 0.774, -0.6319, 0.2725, -0.081, -0.9587, -0.1685, 0.9854, -0.0259, 0.05286, 0.8718, 0.487, 0.6539, 0.6896, 0.3113, 0.04198, 0.774, -0.6319, 0.7202, -0.1605, 0.675, 0.2686, -0.4464, 0.8535, 0.2725, -0.081, -0.9587, 0.9244, 0.3019, 0.2333, -0.06648, 0.8653, -0.4969, -0.9951, 0.09849, -0.008293, -0.7292, 0.6842, 0.01275, -0.1685, 0.9854, -0.0259, -0.5968, -0.3048, 0.7423, -0.7902, -0.08259, 0.6072, -0.6625, 0.2978, 0.6873, -0.7292, 0.6842, 0.01275, -0.4532, -0.5051, 0.7345, -0.6979, -0.7012, 0.1456, -0.1041, -0.9645, 0.2427, 0.2317, -0.283, 0.9307, -0.09219, -0.4197, 0.903, 0.2661, -0.8932, -0.3624, 0.2686, -0.4464, 0.8535, -0.1041, -0.9645, 0.2427, -0.9951, 0.09849, -0.008293, -0.09219, -0.4197, 0.903, -0.6979, -0.7012, 0.1456, -0.5968, -0.3048, 0.7423, -0.07795, 0.7676, -0.6362, -0.07708, 0.8124, -0.578, -0.4564, 0.4933, -0.7405, 0.3379, 0.5373, -0.7727])] * 3)])

# ---- objects
ob_pizza_slice = bpy.data.objects.new('Pizza_Slice', me_cube_003)

# ---- transforms, parenting, visibility, modifiers, constraints
ob_pizza_slice.location = (0.0, 0.0, 0.0)
ob_pizza_slice.rotation_euler = (-1.629e-07, 0.0, 0.0)
ob_pizza_slice.color = (0.8, 0.8, 0.8, 1.0)

# ---- collection membership
col_collection.objects.link(ob_pizza_slice)

# ---- scene / render settings (as saved in the file)
scene.frame_start = 1; scene.frame_end = 250; scene.frame_set(199)
scene.render.engine = 'BLENDER_EEVEE_NEXT'
scene.cycles.sampling_pattern = 'TABULATED_SOBOL'
scene.cycles.use_light_tree = False
scene.view_settings.view_transform = 'Filmic'
bpy.context.view_layer.update()

# ---- added for rendering (the .blend has no active camera and no usable light): camera, sun
cam_auto = bpy.data.cameras.new('AutoCamera')
cam_auto.lens = 50.0
cam_auto.sensor_width = 36.0
cam_auto.clip_end = 1000.0
ob_auto_camera = bpy.data.objects.new('AutoCamera', cam_auto)
scene.collection.objects.link(ob_auto_camera)
ob_auto_camera.location = (1.46696, -1.21067, 1.22739)
ob_auto_camera.rotation_euler = (1.09748, -7.21219e-08, 0.694738)
scene.camera = ob_auto_camera
light_auto_sun = bpy.data.lights.new('AutoSun', 'SUN')
light_auto_sun.energy = 3.0
light_auto_sun.angle = 0.0523599
ob_auto_sun = bpy.data.objects.new('AutoSun', light_auto_sun)
scene.collection.objects.link(ob_auto_sun)
ob_auto_sun.rotation_euler = (0.872665, 0.174533, 0.523599)
bpy.context.view_layer.update()
